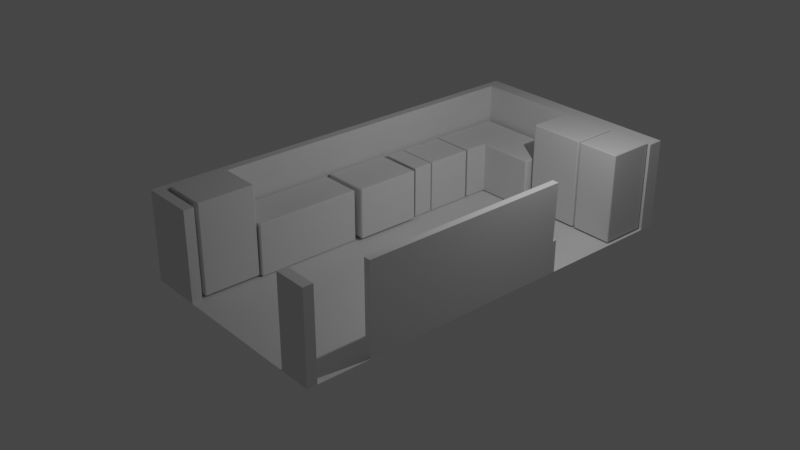 # Source: kitchen06.blend  (saved by Blender 2.92.15; exported with 4.5.12 LTS)
import bpy
from mathutils import Matrix  # noqa: F401  (used for matrix-valued properties, if any)

bpy.ops.wm.read_factory_settings(use_empty=True)
scene = bpy.context.scene
scene.name = 'Scene'

# ---- collections
col_collection = bpy.data.collections.new('Collection'); scene.collection.children.link(col_collection)

# ---- world
world_world = bpy.data.worlds.new('World'); scene.world = world_world
world_world.use_nodes = True; world_world.node_tree.nodes.clear()
_N = world_world.node_tree.nodes; _L = world_world.node_tree.links
n0 = _N.new('ShaderNodeOutputWorld'); n0.name = 'World Output'; n0.location = (300, 300)
n1 = _N.new('ShaderNodeBackground'); n1.name = 'Background'; n1.location = (10, 300)
n1.inputs[0].default_value = (0.05088, 0.05088, 0.05088, 1.0)
_L.new(n1.outputs[0], n0.inputs[0])
n0.is_active_output = True
world_world.color = (0.05088, 0.05088, 0.05088)
world_world.use_sun_shadow = False
world_world.sun_shadow_jitter_overblur = 0.0

# ---- cameras
cam_camera = bpy.data.cameras.new('Camera')
cam_camera.clip_end = 100.0
cam_camera.ortho_scale = 7.314

# ---- lights
light_light = bpy.data.lights.new('Light', 'POINT')
light_light.transmission_factor = 0.0
light_light.energy = 1000.0
light_light.shadow_soft_size = 0.1
light_light.shadow_maximum_resolution = 0.006
light_light.use_absolute_resolution = True

# ---- meshes
me_plane = bpy.data.meshes.new('Plane')
me_plane.from_pydata([(-5.004, -7.323, 0.0), (5.004, -7.323, 0.0), (-5.004, 7.799, 0.0), (5.004, 7.799, 0.0), (-4.62, -7.323, 0.0), (-4.62, 7.799, 0.0), (-5.004, -6.963, 0.0), (5.004, -6.963, 0.0), (-4.62, -6.963, 0.0), (4.694, -7.323, 0.0), (4.694, 7.799, 0.0), (4.694, -6.963, 0.0), (5.004, 7.241, 0.0), (-4.62, 7.241, 0.0), (-5.004, 7.241, 0.0), (4.694, 7.241, 0.0), (-5.004, -6.963, 0.0), (-5.004, -7.323, 0.0), (4.694, -7.323, 0.0), (5.004, -7.323, 0.0), (5.004, 7.241, 0.0), (5.004, 7.799, 0.0), (-4.62, 7.799, 0.0), (-5.004, 7.799, 0.0), (-4.62, -7.323, 0.0), (4.694, 7.799, 0.0), (-4.62, 7.241, 0.0), (-5.004, 7.241, 0.0), (5.004, -6.963, 0.0), (-4.62, -6.963, 0.0), (4.694, -6.963, 0.0), (4.694, 7.241, 0.0), (-1.223, 7.799, 0.0), (-1.223, -6.963, 0.0), (-1.223, -7.323, 0.0), (-1.223, 7.241, 0.0), (-1.223, 7.799, 0.0), (-2.567, -6.963, 0.0), (-2.567, -7.323, 0.0), (-1.223, 7.241, 0.0), (3.5, -7.323, 0.0), (3.5, -7.323, 0.0), (3.5, 7.799, 0.0), (3.5, -6.963, 0.0), (3.5, 7.241, 0.0), (3.5, 7.799, 0.0), (3.5, -6.963, 0.0), (3.5, 7.241, 0.0), (-5.004, -3.828, 0.0), (5.004, -3.828, 0.0), (-4.62, -3.828, 0.0), (4.694, -3.828, 0.0), (-5.004, -3.828, 0.0), (5.004, -3.828, 0.0), (-4.62, -3.828, 0.0), (4.694, -3.828, 0.0), (-1.223, -3.828, 0.0), (3.5, -3.828, 0.0), (-5.004, -6.963, 4.113), (-5.004, -7.323, 4.113), (4.694, -7.323, 4.113), (5.004, -7.323, 4.113), (5.004, 7.241, 4.113), (5.004, 7.799, 4.113), (-4.62, 7.799, 4.113), (-5.004, 7.799, 4.113), (-4.62, -7.323, 4.113), (-1.223, 7.799, 4.113), (-4.62, 7.241, 4.113), (-5.004, -3.828, 4.113), (5.004, -6.963, 4.113), (-4.62, -6.963, 4.113), (-2.567, -6.963, 4.113), (3.5, -7.323, 4.113), (4.694, 7.799, 4.113), (4.694, -6.963, 4.113), (4.694, 7.241, 4.113), (5.004, -3.828, 4.113), (-4.62, -3.828, 4.113), (-5.004, 7.241, 4.113), (4.694, -3.828, 4.113), (-1.223, 7.241, 4.113), (3.5, 7.799, 4.113), (-2.567, -7.323, 4.113), (3.5, 7.241, 4.113), (3.5, -6.963, 4.113), (5.004, 4.398, 0.0), (-4.62, 4.398, 0.0), (4.694, 4.398, 0.0), (5.004, 2.571, 0.0), (-4.62, 4.398, 0.0), (4.694, 2.571, 0.0), (-1.223, 4.398, 0.0), (3.5, 4.398, 0.0), (-5.004, 4.398, 0.0), (-5.004, 4.398, 0.0), (5.004, 2.625, 4.113), (-4.62, 4.398, 4.113), (4.694, 2.625, 4.113), (-5.004, 4.398, 4.113), (4.694, -5.044, 4.113), (4.694, -5.044, 0.0), (5.004, -5.044, 0.0), (5.004, -5.044, 4.113), (4.694, -3.828, 1.49), (5.004, -3.828, 1.49), (4.694, 2.571, 1.49), (5.004, 2.571, 1.49), (4.694, -5.044, 1.49), (5.004, -5.044, 1.49), (4.694, 2.713, 0.0), (5.004, 2.713, 0.0), (4.694, 2.713, 1.49), (5.004, 2.713, 1.49), (4.178, 2.571, 0.0), (4.178, 2.571, 1.49), (4.178, 2.713, 0.0), (4.178, 2.713, 1.49)], [], [(3, 10, 25, 21), (51, 11, 30, 55), (32, 5, 22, 36), (40, 9, 18, 41), (2, 14, 27, 23), (0, 4, 24, 17), (93, 88, 15, 44), (33, 8, 29, 37), (87, 13, 26, 90), (21, 25, 74, 63), (30, 46, 85, 75), (95, 52, 69, 99), (39, 47, 84, 81), (41, 18, 60, 73), (25, 45, 82, 74), (24, 38, 83, 66), (37, 29, 71, 72), (44, 15, 31, 47), (48, 6, 16, 52), (6, 0, 17, 16), (1, 7, 28, 19), (9, 1, 19, 18), (12, 3, 21, 20), (86, 12, 20, 89), (5, 2, 23, 22), (13, 35, 39, 26), (45, 36, 67, 82), (55, 53, 102, 101), (43, 33, 37, 46), (87, 92, 35, 13), (4, 34, 38, 24), (42, 32, 36, 45), (10, 42, 45, 25), (11, 43, 46, 30), (35, 44, 47, 39), (19, 28, 70, 61), (38, 41, 46, 37), (92, 93, 44, 35), (34, 40, 41, 38), (33, 43, 57, 56), (8, 33, 56, 50), (7, 49, 53, 28), (94, 48, 52, 95), (30, 28, 53, 55), (26, 39, 81, 68), (8, 50, 54, 29), (43, 11, 51, 57), (88, 51, 55, 91), (76, 62, 63, 74), (79, 68, 64, 65), (59, 66, 71, 58), (60, 61, 70, 75), (73, 60, 75, 85), (84, 76, 74, 82), (99, 97, 68, 79), (68, 81, 67, 64), (66, 83, 72, 71), (81, 84, 82, 67), (58, 71, 78, 69), (16, 17, 59, 58), (47, 31, 76, 84), (28, 30, 75, 70), (18, 19, 61, 60), (29, 54, 78, 71), (38, 37, 72, 83), (20, 21, 63, 62), (22, 23, 65, 64), (17, 24, 66, 59), (90, 26, 68, 97), (36, 22, 64, 67), (46, 41, 73, 85), (23, 27, 79, 65), (106, 104, 80, 98), (52, 16, 58, 69), (54, 90, 97, 78), (105, 107, 96, 77), (80, 77, 96, 98), (69, 78, 97, 99), (15, 88, 91, 31), (14, 94, 95, 27), (56, 57, 93, 92), (50, 56, 92, 87), (49, 86, 89, 53), (27, 95, 99, 79), (50, 87, 90, 54), (57, 51, 88, 93), (106, 98, 96, 107), (20, 31, 91, 89), (76, 31, 20, 62), (53, 89, 91, 55), (30, 18, 41, 46), (28, 19, 18, 30), (24, 29, 37, 38), (16, 52, 95, 90, 54, 29, 24, 17), (22, 36, 45, 25, 31, 47, 39, 26, 90, 95, 27, 23), (21, 20, 31, 25), (108, 109, 103, 100), (77, 80, 100, 103), (105, 77, 103, 109), (104, 55, 101, 108), (80, 104, 108, 100), (53, 105, 109, 102), (101, 102, 109, 108), (91, 106, 115, 114), (53, 89, 107, 105), (91, 55, 104, 106), (110, 112, 113, 111), (106, 107, 113, 112), (107, 89, 111, 113), (89, 91, 110, 111), (114, 115, 117, 116), (112, 110, 116, 117), (106, 112, 117, 115), (110, 91, 114, 116)])
_uv = me_plane.uv_layers.new(name='UVMap')
_uv.uv.foreach_set('vector', [0.0, 0.0, 0.0, 0.0, 0.0, 0.0, 0.0, 0.0, 0.971, 0.2311, 0.971, 0.02384, 0.971, 0.02384, 0.971, 0.2311, 0.4178, 1.0, 0.1001, 1.0, 0.1001, 1.0, 0.4178, 1.0, 0.6944, -3.492e-10, 0.971, 0.0, 0.971, 0.0, 0.6944, 0.0, 0.0, 0.0, 0.0, 0.0, 0.0, 0.0, 0.0, 0.0, 0.0, 0.0, 0.0, 0.0, 0.0, 0.0, 0.0, 0.0, 0.6944, 0.7751, 0.971, 0.7751, 0.971, 0.9631, 0.6944, 0.9631, 0.4178, 0.02384, 0.1001, 0.02384, 0.1001, 0.02384, 0.4178, 0.02384, 0.1001, 0.7751, 0.1001, 0.9631, 0.1001, 0.9631, 0.1001, 0.7751, 0.0, 0.0, 0.0, 0.0, 0.0, 0.0, 0.0, 0.0, 0.971, 0.02384, 0.6944, 0.02384, 0.6944, 0.02384, 0.971, 0.02384, 0.0, 0.7751, 0.0, 0.2311, 0.0, 0.2311, 0.0, 0.7751, 0.4178, 0.9631, 0.6944, 0.9631, 0.6944, 0.9631, 0.4178, 0.9631, 0.6944, 0.0, 0.971, 0.0, 0.971, 0.0, 0.6944, 0.0, 0.971, 1.0, 0.6944, 1.0, 0.6944, 1.0, 0.971, 1.0, 0.1001, 0.0, 0.4178, 0.0, 0.4178, 0.0, 0.1001, 0.0, 0.4178, 0.02384, 0.1001, 0.02384, 0.1001, 0.02384, 0.4178, 0.02384, 0.6944, 0.9631, 0.971, 0.9631, 0.971, 0.9631, 0.6944, 0.9631, 1.863e-09, 0.2311, 0.0, 0.02384, 0.0, 0.02384, 0.0, 0.2311, 0.0, 0.0, 0.0, 0.0, 0.0, 0.0, 0.0, 0.0, 0.0, 0.0, 0.0, 0.0, 0.0, 0.0, 0.0, 0.0, 0.0, 0.0, 0.0, 0.0, 0.0, 0.0, 0.0, 0.0, 0.0, 0.0, 0.0, 0.0, 0.0, 0.0, 0.0, 0.0, 1.0, 0.7751, 1.0, 0.9631, 1.0, 0.9631, 1.0, 0.7751, 0.0, 0.0, 0.0, 0.0, 0.0, 0.0, 0.0, 0.0, 0.1001, 0.9631, 0.4178, 0.9631, 0.4178, 0.9631, 0.1001, 0.9631, 0.6944, 1.0, 0.4178, 1.0, 0.4178, 1.0, 0.6944, 1.0, 0.971, 0.2311, 1.0, 0.2311, 1.0, 0.2311, 0.971, 0.2311, 0.6944, 0.02384, 0.4178, 0.02384, 0.4178, 0.02384, 0.6944, 0.02384, 0.1001, 0.7751, 0.4178, 0.7751, 0.4178, 0.9631, 0.1001, 0.9631, 0.1001, 0.0, 0.4178, -6.985e-10, 0.4178, 0.0, 0.1001, 0.0, 0.6944, 1.0, 0.4178, 1.0, 0.4178, 1.0, 0.6944, 1.0, 0.971, 1.0, 0.6944, 1.0, 0.6944, 1.0, 0.971, 1.0, 0.971, 0.02384, 0.6944, 0.02384, 0.6944, 0.02384, 0.971, 0.02384, 0.4178, 0.9631, 0.6944, 0.9631, 0.6944, 0.9631, 0.4178, 0.9631, 0.0, 0.0, 0.0, 0.0, 0.0, 0.0, 0.0, 0.0, 0.4178, 0.0, 0.6944, 0.0, 0.6944, 0.02384, 0.4178, 0.02384, 0.4178, 0.7751, 0.6944, 0.7751, 0.6944, 0.9631, 0.4178, 0.9631, 0.4178, -6.985e-10, 0.6944, -3.492e-10, 0.6944, 0.0, 0.4178, 0.0, 0.4178, 0.02384, 0.6944, 0.02384, 0.6944, 0.2311, 0.4178, 0.2311, 0.1001, 0.02384, 0.4178, 0.02384, 0.4178, 0.2311, 0.1001, 0.2311, 1.0, 0.02384, 1.0, 0.2311, 1.0, 0.2311, 1.0, 0.02384, 0.0, 0.7751, 0.0, 0.2311, 0.0, 0.2311, 0.0, 0.7751, 0.971, 0.02384, 1.0, 0.02384, 1.0, 0.2311, 0.971, 0.2311, 0.1001, 0.9631, 0.4178, 0.9631, 0.4178, 0.9631, 0.1001, 0.9631, 0.1001, 0.02384, 0.1001, 0.2311, 0.1001, 0.2311, 0.1001, 0.02384, 0.6944, 0.02384, 0.971, 0.02384, 0.971, 0.2311, 0.6944, 0.2311, 0.971, 0.7751, 0.971, 0.2311, 0.971, 0.2311, 0.971, 0.7751, 0.971, 0.9631, 1.0, 0.9631, 1.0, 1.0, 0.971, 1.0, 0.0, 0.9631, 0.1001, 0.9631, 0.1001, 1.0, 0.0, 1.0, 0.0, 0.0, 0.1001, 0.0, 0.1001, 0.02384, 0.0, 0.02384, 0.971, 0.0, 1.0, 0.0, 1.0, 0.02384, 0.971, 0.02384, 0.6944, 0.0, 0.971, 0.0, 0.971, 0.02384, 0.6944, 0.02384, 0.6944, 0.9631, 0.971, 0.9631, 0.971, 1.0, 0.6944, 1.0, 0.0, 0.7751, 0.1001, 0.7751, 0.1001, 0.9631, 0.0, 0.9631, 0.1001, 0.9631, 0.4178, 0.9631, 0.4178, 1.0, 0.1001, 1.0, 0.1001, 0.0, 0.4178, 0.0, 0.4178, 0.02384, 0.1001, 0.02384, 0.4178, 0.9631, 0.6944, 0.9631, 0.6944, 1.0, 0.4178, 1.0, 0.0, 0.02384, 0.1001, 0.02384, 0.1001, 0.2311, 0.0, 0.2311, 0.0, 0.0, 0.0, 0.0, 0.0, 0.0, 0.0, 0.0, 0.6944, 0.9631, 0.971, 0.9631, 0.971, 0.9631, 0.6944, 0.9631, 1.0, 0.02384, 0.971, 0.02384, 0.971, 0.02384, 1.0, 0.02384, 0.0, 0.0, 0.0, 0.0, 0.0, 0.0, 0.0, 0.0, 0.1001, 0.02384, 0.1001, 0.2311, 0.1001, 0.2311, 0.1001, 0.02384, 0.4178, 0.0, 0.4178, 0.02384, 0.4178, 0.02384, 0.4178, 0.0, 0.0, 0.0, 0.0, 0.0, 0.0, 0.0, 0.0, 0.0, 0.0, 0.0, 0.0, 0.0, 0.0, 0.0, 0.0, 0.0, 0.0, 0.0, 0.0, 0.0, 0.0, 0.0, 0.0, 0.0, 0.1001, 0.7751, 0.1001, 0.9631, 0.1001, 0.9631, 0.1001, 0.7751, 0.4178, 1.0, 0.1001, 1.0, 0.1001, 1.0, 0.4178, 1.0, 0.6944, 0.02384, 0.6944, 0.0, 0.6944, 0.0, 0.6944, 0.02384, 0.0, 0.0, 0.0, 0.0, 0.0, 0.0, 0.0, 0.0, 0.971, 0.7751, 0.971, 0.2311, 0.971, 0.2311, 0.971, 0.7751, 0.0, 0.2311, 0.0, 0.02384, 0.0, 0.02384, 0.0, 0.2311, 0.1001, 0.2311, 0.1001, 0.7751, 0.1001, 0.7751, 0.1001, 0.2311, 1.0, 0.2311, 1.0, 0.7751, 1.0, 0.7751, 1.0, 0.2311, 0.971, 0.2311, 1.0, 0.2311, 1.0, 0.7751, 0.971, 0.7751, 0.0, 0.2311, 0.1001, 0.2311, 0.1001, 0.7751, 0.0, 0.7751, 0.971, 0.9631, 0.971, 0.7751, 0.971, 0.7751, 0.971, 0.9631, 0.0, 0.9631, 0.0, 0.7751, 0.0, 0.7751, 0.0, 0.9631, 0.4178, 0.2311, 0.6944, 0.2311, 0.6944, 0.7751, 0.4178, 0.7751, 0.1001, 0.2311, 0.4178, 0.2311, 0.4178, 0.7751, 0.1001, 0.7751, 1.0, 0.2311, 1.0, 0.7751, 1.0, 0.7751, 1.0, 0.2311, 0.0, 0.9631, 0.0, 0.7751, 0.0, 0.7751, 0.0, 0.9631, 0.1001, 0.2311, 0.1001, 0.7751, 0.1001, 0.7751, 0.1001, 0.2311, 0.6944, 0.2311, 0.971, 0.2311, 0.971, 0.7751, 0.6944, 0.7751, 0.971, 0.7751, 0.971, 0.7751, 1.0, 0.7751, 1.0, 0.7751, 1.0, 0.9631, 0.971, 0.9631, 0.971, 0.7751, 1.0, 0.7751, 0.971, 0.9631, 0.971, 0.9631, 1.0, 0.9631, 0.0, 0.0, 1.0, 0.2311, 1.0, 0.7751, 0.971, 0.7751, 0.971, 0.2311, 0.971, 0.02384, 0.971, 0.0, 0.6944, 0.0, 0.6944, 0.02384, 0.0, 0.0, 0.0, 0.0, 0.0, 0.0, 0.971, 0.02384, 0.1001, 0.0, 0.1001, 0.02384, 0.4178, 0.02384, 0.4178, 0.0, 0.0, 0.0, 0.0, 0.0, 0.0, 0.0, 0.0, 0.0, 0.0, 0.0, 0.0, 0.0, 0.0, 0.0, 0.0, 0.0, 0.0, 0.0, 0.0, 0.0, 0.0, 0.0, 0.0, 0.0, 0.0, 0.0, 0.0, 0.0, 0.0, 0.0, 0.0, 0.0, 0.0, 0.0, 0.0, 0.0, 0.0, 0.0, 0.0, 0.0, 0.0, 0.0, 0.0, 0.0, 0.971, 0.9631, 0.0, 0.0, 0.971, 0.2311, 1.0, 0.2311, 1.0, 0.2311, 0.971, 0.2311, 1.0, 0.2311, 0.971, 0.2311, 0.971, 0.2311, 1.0, 0.2311, 1.0, 0.2311, 1.0, 0.2311, 1.0, 0.2311, 1.0, 0.2311, 0.971, 0.2311, 0.971, 0.2311, 0.971, 0.2311, 0.971, 0.2311, 0.971, 0.2311, 0.971, 0.2311, 0.971, 0.2311, 0.971, 0.2311, 1.0, 0.2311, 1.0, 0.2311, 1.0, 0.2311, 1.0, 0.2311, 0.971, 0.2311, 1.0, 0.2311, 1.0, 0.2311, 0.971, 0.2311, 0.971, 0.7751, 0.971, 0.7751, 0.971, 0.7751, 0.971, 0.7751, 1.0, 0.2311, 1.0, 0.7751, 1.0, 0.7751, 1.0, 0.2311, 0.971, 0.7751, 0.971, 0.2311, 0.971, 0.2311, 0.971, 0.7751, 0.971, 0.7751, 0.971, 0.7751, 1.0, 0.7751, 1.0, 0.7751, 0.971, 0.7751, 1.0, 0.7751, 1.0, 0.7751, 0.971, 0.7751, 1.0, 0.7751, 1.0, 0.7751, 1.0, 0.7751, 1.0, 0.7751, 1.0, 0.7751, 0.971, 0.7751, 0.971, 0.7751, 1.0, 0.7751, 0.971, 0.7751, 0.971, 0.7751, 0.971, 0.7751, 0.971, 0.7751, 0.971, 0.7751, 0.971, 0.7751, 0.971, 0.7751, 0.971, 0.7751, 0.971, 0.7751, 0.971, 0.7751, 0.971, 0.7751, 0.971, 0.7751, 0.971, 0.7751, 0.971, 0.7751, 0.971, 0.7751, 0.971, 0.7751])
me_plane.use_remesh_fix_poles = True
me_plane.use_remesh_preserve_attributes = False
me_plane.use_mirror_vertex_groups = False
me_plane.update()
me_cube_001 = bpy.data.meshes.new('Cube.001')
me_cube_001.from_pydata([(-1.0, -2.336, -1.0), (-1.0, -2.336, 1.0), (-1.0, 1.0, -1.0), (-1.0, 1.0, 1.0), (1.0, -2.336, -1.0), (1.0, -2.336, 1.0), (1.0, 1.0, -1.0), (1.0, 1.0, 1.0)], [], [(0, 1, 3, 2), (2, 3, 7, 6), (6, 7, 5, 4), (4, 5, 1, 0), (2, 6, 4, 0), (7, 3, 1, 5)])
_uv = me_cube_001.uv_layers.new(name='UVMap')
_uv.uv.foreach_set('vector', [0.375, 0.0, 0.625, 0.0, 0.625, 0.25, 0.375, 0.25, 0.375, 0.25, 0.625, 0.25, 0.625, 0.5, 0.375, 0.5, 0.375, 0.5, 0.625, 0.5, 0.625, 0.75, 0.375, 0.75, 0.375, 0.75, 0.625, 0.75, 0.625, 1.0, 0.375, 1.0, 0.125, 0.5, 0.375, 0.5, 0.375, 0.75, 0.125, 0.75, 0.625, 0.5, 0.875, 0.5, 0.875, 0.75, 0.625, 0.75])
me_cube_001.use_remesh_fix_poles = True
me_cube_001.use_remesh_preserve_attributes = False
me_cube_001.use_mirror_vertex_groups = False
me_cube_001.update()
me_cube_002 = bpy.data.meshes.new('Cube.002')
me_cube_002.from_pydata([(-1.0, -0.2945, -1.0), (-1.0, -0.2945, 1.0), (-1.0, 1.0, -1.0), (-1.0, 1.0, 1.0), (1.0, -0.2945, -1.0), (1.0, -0.2945, 1.0), (1.0, 1.0, -1.0), (1.0, 1.0, 1.0), (-1.0, 0.1233, -1.0), (-1.0, 0.1233, 1.0), (1.0, 0.1233, -1.0), (1.0, 0.1233, 1.0), (3.639, 1.0, 1.0), (3.639, 1.0, -1.0), (3.639, 0.1233, -1.0), (3.639, 0.1233, 1.0)], [], [(8, 9, 3, 2), (2, 3, 7, 6), (10, 11, 5, 4), (4, 5, 1, 0), (8, 10, 4, 0), (11, 9, 1, 5), (7, 3, 9, 11), (2, 6, 10, 8), (6, 7, 12, 13), (0, 1, 9, 8), (13, 12, 15, 14), (7, 11, 15, 12), (10, 6, 13, 14), (11, 10, 14, 15)])
_uv = me_cube_002.uv_layers.new(name='UVMap')
_uv.uv.foreach_set('vector', [0.375, 0.1404, 0.625, 0.1404, 0.625, 0.25, 0.375, 0.25, 0.375, 0.25, 0.625, 0.25, 0.625, 0.5, 0.375, 0.5, 0.375, 0.6096, 0.625, 0.6096, 0.625, 0.75, 0.375, 0.75, 0.375, 0.75, 0.625, 0.75, 0.625, 1.0, 0.375, 1.0, 0.125, 0.6096, 0.375, 0.6096, 0.375, 0.75, 0.125, 0.75, 0.625, 0.6096, 0.875, 0.6096, 0.875, 0.75, 0.625, 0.75, 0.625, 0.5, 0.875, 0.5, 0.875, 0.6096, 0.625, 0.6096, 0.125, 0.5, 0.375, 0.5, 0.375, 0.6096, 0.125, 0.6096, 0.375, 0.5, 0.625, 0.5, 0.625, 0.5, 0.375, 0.5, 0.375, 0.0, 0.625, 0.0, 0.625, 0.1404, 0.375, 0.1404, 0.375, 0.5, 0.625, 0.5, 0.625, 0.6096, 0.375, 0.6096, 0.625, 0.5, 0.625, 0.6096, 0.625, 0.6096, 0.625, 0.5, 0.375, 0.6096, 0.375, 0.5, 0.375, 0.5, 0.375, 0.6096, 0.625, 0.6096, 0.375, 0.6096, 0.375, 0.6096, 0.625, 0.6096])
me_cube_002.use_remesh_fix_poles = True
me_cube_002.use_remesh_preserve_attributes = False
me_cube_002.use_mirror_vertex_groups = False
me_cube_002.update()
me_cube_004 = bpy.data.meshes.new('Cube.004')
me_cube_004.from_pydata([(-1.0, -1.0, -0.9261), (-1.0, -1.0, 3.184), (-1.0, 1.0, -0.9261), (-1.0, 1.0, 3.184), (1.0, -1.0, -0.9261), (1.0, -1.0, 3.184), (1.0, 1.0, -0.9261), (1.0, 1.0, 3.184)], [], [(0, 1, 3, 2), (2, 3, 7, 6), (6, 7, 5, 4), (4, 5, 1, 0), (2, 6, 4, 0), (7, 3, 1, 5)])
_uv = me_cube_004.uv_layers.new(name='UVMap')
_uv.uv.foreach_set('vector', [0.375, 0.0, 0.625, 0.0, 0.625, 0.25, 0.375, 0.25, 0.375, 0.25, 0.625, 0.25, 0.625, 0.5, 0.375, 0.5, 0.375, 0.5, 0.625, 0.5, 0.625, 0.75, 0.375, 0.75, 0.375, 0.75, 0.625, 0.75, 0.625, 1.0, 0.375, 1.0, 0.125, 0.5, 0.375, 0.5, 0.375, 0.75, 0.125, 0.75, 0.625, 0.5, 0.875, 0.5, 0.875, 0.75, 0.625, 0.75])
me_cube_004.use_remesh_fix_poles = True
me_cube_004.use_remesh_preserve_attributes = False
me_cube_004.use_mirror_vertex_groups = False
me_cube_004.update()
me_cube_005 = bpy.data.meshes.new('Cube.005')
me_cube_005.from_pydata([(-1.0, -1.0, -1.0), (-1.0, -1.0, 1.0), (-1.0, 1.0, -1.0), (-1.0, 1.0, 1.0), (1.0, -1.0, -1.0), (1.0, -1.0, 1.0), (1.0, 1.0, -1.0), (1.0, 1.0, 1.0)], [], [(0, 1, 3, 2), (2, 3, 7, 6), (6, 7, 5, 4), (4, 5, 1, 0), (2, 6, 4, 0), (7, 3, 1, 5)])
_uv = me_cube_005.uv_layers.new(name='UVMap')
_uv.uv.foreach_set('vector', [0.375, 0.0, 0.625, 0.0, 0.625, 0.25, 0.375, 0.25, 0.375, 0.25, 0.625, 0.25, 0.625, 0.5, 0.375, 0.5, 0.375, 0.5, 0.625, 0.5, 0.625, 0.75, 0.375, 0.75, 0.375, 0.75, 0.625, 0.75, 0.625, 1.0, 0.375, 1.0, 0.125, 0.5, 0.375, 0.5, 0.375, 0.75, 0.125, 0.75, 0.625, 0.5, 0.875, 0.5, 0.875, 0.75, 0.625, 0.75])
me_cube_005.use_remesh_fix_poles = True
me_cube_005.use_remesh_preserve_attributes = False
me_cube_005.use_mirror_vertex_groups = False
me_cube_005.update()
me_cube_006 = bpy.data.meshes.new('Cube.006')
me_cube_006.from_pydata([(-1.0, -1.0, -0.9261), (-1.0, -1.0, 3.184), (-1.0, 1.0, -0.9261), (-1.0, 1.0, 3.184), (1.0, -1.0, -0.9261), (1.0, -1.0, 3.184), (1.0, 1.0, -0.9261), (1.0, 1.0, 3.184)], [], [(0, 1, 3, 2), (2, 3, 7, 6), (6, 7, 5, 4), (4, 5, 1, 0), (2, 6, 4, 0), (7, 3, 1, 5)])
_uv = me_cube_006.uv_layers.new(name='UVMap')
_uv.uv.foreach_set('vector', [0.375, 0.0, 0.625, 0.0, 0.625, 0.25, 0.375, 0.25, 0.375, 0.25, 0.625, 0.25, 0.625, 0.5, 0.375, 0.5, 0.375, 0.5, 0.625, 0.5, 0.625, 0.75, 0.375, 0.75, 0.375, 0.75, 0.625, 0.75, 0.625, 1.0, 0.375, 1.0, 0.125, 0.5, 0.375, 0.5, 0.375, 0.75, 0.125, 0.75, 0.625, 0.5, 0.875, 0.5, 0.875, 0.75, 0.625, 0.75])
me_cube_006.use_remesh_fix_poles = True
me_cube_006.use_remesh_preserve_attributes = False
me_cube_006.use_mirror_vertex_groups = False
me_cube_006.update()
me_cube_007 = bpy.data.meshes.new('Cube.007')
me_cube_007.from_pydata([(-1.0, -2.143, -1.0), (-1.0, -2.143, 1.0), (-1.0, 1.0, -1.0), (-1.0, 1.0, 1.0), (1.0, -2.143, -1.0), (1.0, -2.143, 1.0), (1.0, 1.0, -1.0), (1.0, 1.0, 1.0)], [], [(0, 1, 3, 2), (2, 3, 7, 6), (6, 7, 5, 4), (4, 5, 1, 0), (2, 6, 4, 0), (7, 3, 1, 5)])
_uv = me_cube_007.uv_layers.new(name='UVMap')
_uv.uv.foreach_set('vector', [0.375, 0.0, 0.625, 0.0, 0.625, 0.25, 0.375, 0.25, 0.375, 0.25, 0.625, 0.25, 0.625, 0.5, 0.375, 0.5, 0.375, 0.5, 0.625, 0.5, 0.625, 0.75, 0.375, 0.75, 0.375, 0.75, 0.625, 0.75, 0.625, 1.0, 0.375, 1.0, 0.125, 0.5, 0.375, 0.5, 0.375, 0.75, 0.125, 0.75, 0.625, 0.5, 0.875, 0.5, 0.875, 0.75, 0.625, 0.75])
me_cube_007.use_remesh_fix_poles = True
me_cube_007.use_remesh_preserve_attributes = False
me_cube_007.use_mirror_vertex_groups = False
me_cube_007.update()
me_cube_008 = bpy.data.meshes.new('Cube.008')
me_cube_008.from_pydata([(-1.0, -2.143, -1.0), (-1.0, -2.143, 1.0), (-1.0, 1.0, -1.0), (-1.0, 1.0, 1.0), (1.0, -2.143, -1.0), (1.0, -2.143, 1.0), (1.0, 1.0, -1.0), (1.0, 1.0, 1.0)], [], [(0, 1, 3, 2), (2, 3, 7, 6), (6, 7, 5, 4), (4, 5, 1, 0), (2, 6, 4, 0), (7, 3, 1, 5)])
_uv = me_cube_008.uv_layers.new(name='UVMap')
_uv.uv.foreach_set('vector', [0.375, 0.0, 0.625, 0.0, 0.625, 0.25, 0.375, 0.25, 0.375, 0.25, 0.625, 0.25, 0.625, 0.5, 0.375, 0.5, 0.375, 0.5, 0.625, 0.5, 0.625, 0.75, 0.375, 0.75, 0.375, 0.75, 0.625, 0.75, 0.625, 1.0, 0.375, 1.0, 0.125, 0.5, 0.375, 0.5, 0.375, 0.75, 0.125, 0.75, 0.625, 0.5, 0.875, 0.5, 0.875, 0.75, 0.625, 0.75])
me_cube_008.use_remesh_fix_poles = True
me_cube_008.use_remesh_preserve_attributes = False
me_cube_008.use_mirror_vertex_groups = False
me_cube_008.update()
me_cube_009 = bpy.data.meshes.new('Cube.009')
me_cube_009.from_pydata([(-1.0, -1.0, -0.9261), (-1.0, -1.0, 3.184), (-1.0, 1.0, -0.9261), (-1.0, 1.0, 3.184), (1.0, -1.0, -0.9261), (1.0, -1.0, 3.184), (1.0, 1.0, -0.9261), (1.0, 1.0, 3.184)], [], [(0, 1, 3, 2), (2, 3, 7, 6), (6, 7, 5, 4), (4, 5, 1, 0), (2, 6, 4, 0), (7, 3, 1, 5)])
_uv = me_cube_009.uv_layers.new(name='UVMap')
_uv.uv.foreach_set('vector', [0.375, 0.0, 0.625, 0.0, 0.625, 0.25, 0.375, 0.25, 0.375, 0.25, 0.625, 0.25, 0.625, 0.5, 0.375, 0.5, 0.375, 0.5, 0.625, 0.5, 0.625, 0.75, 0.375, 0.75, 0.375, 0.75, 0.625, 0.75, 0.625, 1.0, 0.375, 1.0, 0.125, 0.5, 0.375, 0.5, 0.375, 0.75, 0.125, 0.75, 0.625, 0.5, 0.875, 0.5, 0.875, 0.75, 0.625, 0.75])
me_cube_009.use_remesh_fix_poles = True
me_cube_009.use_remesh_preserve_attributes = False
me_cube_009.use_mirror_vertex_groups = False
me_cube_009.update()

# ---- objects
ob_light = bpy.data.objects.new('Light', light_light)
ob_camera = bpy.data.objects.new('Camera', cam_camera)
ob_walls = bpy.data.objects.new('Walls', me_plane)
ob_shelves = bpy.data.objects.new('Shelves', me_cube_001)
ob_sink_cabinets = bpy.data.objects.new('Sink Cabinets', me_cube_002)
ob_cabinet_1 = bpy.data.objects.new('Cabinet 1', me_cube_004)
ob_range = bpy.data.objects.new('Range', me_cube_005)
ob_refrigerator = bpy.data.objects.new('Refrigerator', me_cube_006)
ob_dishwasher = bpy.data.objects.new('Dishwasher', me_cube_007)
ob_shelf_dishwasher = bpy.data.objects.new('shelf-dishwasher', me_cube_008)
ob_backshelf = bpy.data.objects.new('Backshelf', me_cube_009)

# ---- transforms, parenting, visibility, modifiers, constraints
ob_light.location = (6.296, 3.163, 10.65)
ob_light.rotation_euler = (0.6503, 0.05522, 1.866)
ob_light.lock_rotations_4d = False
ob_light.empty_display_type = 'ARROWS'
ob_light.color = (0.0, 0.0, 0.0, 0.0)
ob_light.lineart.crease_threshold = 0.0
ob_camera.location = (31.24, -27.65, 22.83)
ob_camera.rotation_euler = (1.096, -3.363e-08, 0.8587)
ob_camera.lock_rotations_4d = False
ob_camera.empty_display_type = 'ARROWS'
ob_camera.color = (0.0, 0.0, 0.0, 0.0)
ob_camera.display_type = 'WIRE'
ob_camera.lineart.crease_threshold = 0.0
ob_walls.location = (0.0, 0.0, 0.0)
ob_walls.scale = (1.0, 1.268, 1.0)
ob_walls.lineart.crease_threshold = 0.0
ob_shelves.location = (-3.499, -2.548, 1.232)
ob_shelves.scale = (1.0, 1.471, 1.206)
ob_shelves.lineart.crease_threshold = 0.0
_m = ob_shelves.modifiers.new('Bevel', 'BEVEL')
_m.width = 0.03
_m.width_pct = 0.03
ob_sink_cabinets.location = (-3.499, 6.402, 1.221)
ob_sink_cabinets.scale = (1.0, 2.589, 1.195)
ob_sink_cabinets.lineart.crease_threshold = 0.0
_m = ob_sink_cabinets.modifiers.new('Bevel', 'BEVEL')
_m.width = 0.03
_m.width_pct = 0.03
ob_cabinet_1.location = (-3.602, -7.351, 1.005)
ob_cabinet_1.scale = (1.0, 1.301, 1.0)
ob_cabinet_1.lineart.crease_threshold = 0.0
_m = ob_cabinet_1.modifiers.new('Bevel', 'BEVEL')
_m.width = 0.03
_m.width_pct = 0.03
ob_range.location = (-3.41, 0.638, 1.285)
ob_range.scale = (1.111, 1.521, 1.184)
ob_range.lineart.crease_threshold = 0.0
_m = ob_range.modifiers.new('Bevel', 'BEVEL')
_m.width = 0.03
_m.width_pct = 0.03
ob_refrigerator.location = (1.586, 8.062, 0.9984)
ob_refrigerator.scale = (1.278, 1.068, 1.0)
ob_refrigerator.lineart.crease_threshold = 0.0
_m = ob_refrigerator.modifiers.new('Bevel', 'BEVEL')
_m.width = 0.03
_m.width_pct = 0.03
ob_dishwasher.location = (-3.499, 4.845, 1.221)
ob_dishwasher.scale = (1.0, 0.6808, 1.195)
ob_dishwasher.lineart.crease_threshold = 0.0
_m = ob_dishwasher.modifiers.new('Bevel', 'BEVEL')
_m.width = 0.03
_m.width_pct = 0.03
ob_shelf_dishwasher.location = (-3.499, 3.029, 1.221)
ob_shelf_dishwasher.scale = (1.0, 0.2984, 1.195)
ob_shelf_dishwasher.lineart.crease_threshold = 0.0
_m = ob_shelf_dishwasher.modifiers.new('Bevel', 'BEVEL')
_m.width = 0.03
_m.width_pct = 0.03
ob_backshelf.location = (3.928, 8.062, 0.9984)
ob_backshelf.scale = (0.9643, 1.068, 1.0)
ob_backshelf.lineart.crease_threshold = 0.0
_m = ob_backshelf.modifiers.new('Bevel', 'BEVEL')
_m.width = 0.03
_m.width_pct = 0.03

# ---- collection membership
col_collection.objects.link(ob_light)
col_collection.objects.link(ob_camera)
col_collection.objects.link(ob_walls)
col_collection.objects.link(ob_shelves)
col_collection.objects.link(ob_sink_cabinets)
col_collection.objects.link(ob_cabinet_1)
col_collection.objects.link(ob_range)
col_collection.objects.link(ob_refrigerator)
col_collection.objects.link(ob_dishwasher)
col_collection.objects.link(ob_shelf_dishwasher)
col_collection.objects.link(ob_backshelf)

# ---- scene / render settings (as saved in the file)
scene.camera = ob_camera
scene.frame_start = 1; scene.frame_end = 250; scene.frame_set(1)
scene.render.engine = 'BLENDER_EEVEE_NEXT'
scene.cycles.use_denoising = False
scene.cycles.samples = 128
scene.cycles.sampling_pattern = 'TABULATED_SOBOL'
scene.cycles.use_adaptive_sampling = False
scene.cycles.use_light_tree = False
scene.view_settings.view_transform = 'Filmic'
bpy.context.view_layer.update()
